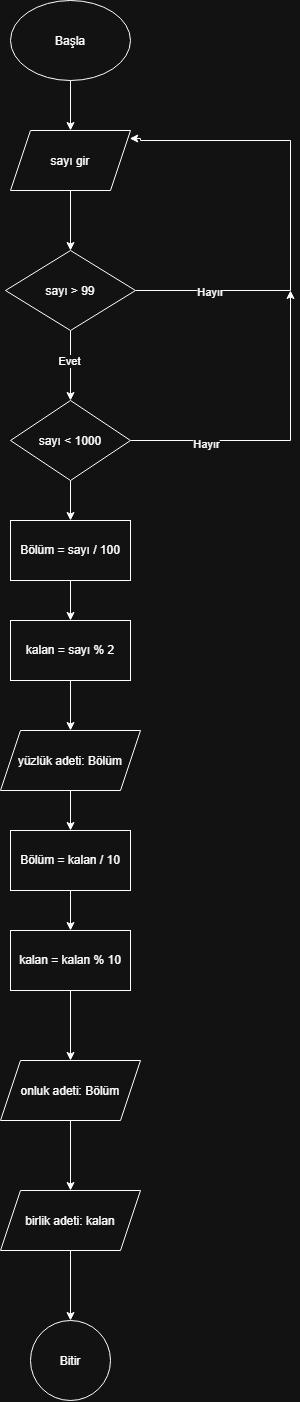

The diagram above was exported from draw.io. Its source (the exported page's mxGraphModel, read from the mxfile embedded in the PNG):
<mxGraphModel dx="538" dy="290" grid="1" gridSize="10" guides="1" tooltips="1" connect="1" arrows="1" fold="1" page="1" pageScale="1" pageWidth="1000" pageHeight="1400" math="0" shadow="0">
  <root>
    <mxCell id="GLoBJOzUq-0YJW4BPB71-0" />
    <mxCell id="GLoBJOzUq-0YJW4BPB71-1" parent="GLoBJOzUq-0YJW4BPB71-0" />
    <mxCell id="4BORfWwv4NwDiDokFli2-1" edge="1" parent="GLoBJOzUq-0YJW4BPB71-1" source="GLoBJOzUq-0YJW4BPB71-3" style="edgeStyle=orthogonalEdgeStyle;rounded=0;orthogonalLoop=1;jettySize=auto;html=1;defaultLabelBackgroundColor=page;" target="4BORfWwv4NwDiDokFli2-0" value="">
      <mxGeometry relative="1" as="geometry" />
    </mxCell>
    <mxCell id="GLoBJOzUq-0YJW4BPB71-3" parent="GLoBJOzUq-0YJW4BPB71-1" style="ellipse;whiteSpace=wrap;html=1;shapeInside=1;" value="Başla" vertex="1">
      <mxGeometry height="80" width="120" x="350" y="50" as="geometry" />
    </mxCell>
    <mxCell id="4BORfWwv4NwDiDokFli2-4" edge="1" parent="GLoBJOzUq-0YJW4BPB71-1" source="4BORfWwv4NwDiDokFli2-0" style="edgeStyle=orthogonalEdgeStyle;rounded=0;orthogonalLoop=1;jettySize=auto;html=1;defaultLabelBackgroundColor=page;" target="4BORfWwv4NwDiDokFli2-3" value="">
      <mxGeometry relative="1" as="geometry" />
    </mxCell>
    <mxCell id="4BORfWwv4NwDiDokFli2-0" parent="GLoBJOzUq-0YJW4BPB71-1" style="shape=parallelogram;perimeter=parallelogramPerimeter;whiteSpace=wrap;html=1;shapeInside=1;fixedSize=1;" value="sayı gir" vertex="1">
      <mxGeometry height="60" width="120" x="350" y="180" as="geometry" />
    </mxCell>
    <mxCell id="4BORfWwv4NwDiDokFli2-2" edge="1" parent="GLoBJOzUq-0YJW4BPB71-1" source="4BORfWwv4NwDiDokFli2-0" style="edgeStyle=orthogonalEdgeStyle;rounded=0;orthogonalLoop=1;jettySize=auto;html=1;innerLoopWaypoints=1;exitX=0.5;exitY=1;exitDx=0;exitDy=0;defaultLabelBackgroundColor=page;" target="4BORfWwv4NwDiDokFli2-0">
      <mxGeometry relative="1" as="geometry" />
    </mxCell>
    <mxCell id="4BORfWwv4NwDiDokFli2-6" edge="1" parent="GLoBJOzUq-0YJW4BPB71-1" source="4BORfWwv4NwDiDokFli2-3" style="edgeStyle=orthogonalEdgeStyle;rounded=0;orthogonalLoop=1;jettySize=auto;html=1;defaultLabelBackgroundColor=page;" target="4BORfWwv4NwDiDokFli2-5" value="">
      <mxGeometry relative="1" as="geometry" />
    </mxCell>
    <mxCell id="4BORfWwv4NwDiDokFli2-7" connectable="0" parent="4BORfWwv4NwDiDokFli2-6" style="edgeLabel;html=1;align=center;verticalAlign=middle;resizable=0;points=[];inheritText=1;defaultLabelBackgroundColor=page;" value="Evet" vertex="1">
      <mxGeometry relative="1" x="-0.1556" y="-1" as="geometry">
        <mxPoint as="offset" />
      </mxGeometry>
    </mxCell>
    <mxCell id="4BORfWwv4NwDiDokFli2-10" edge="1" parent="GLoBJOzUq-0YJW4BPB71-1" source="4BORfWwv4NwDiDokFli2-3" style="edgeStyle=orthogonalEdgeStyle;rounded=0;orthogonalLoop=1;jettySize=auto;html=1;defaultLabelBackgroundColor=page;entryX=0.994;entryY=0.133;entryDx=0;entryDy=0;entryPerimeter=0;" target="4BORfWwv4NwDiDokFli2-0">
      <mxGeometry relative="1" x="-0.3244" as="geometry">
        <Array as="points">
          <mxPoint x="630" y="340" />
          <mxPoint x="630" y="190" />
          <mxPoint x="480" y="190" />
          <mxPoint x="480" y="188" />
        </Array>
        <mxPoint x="620" y="190" as="targetPoint" />
      </mxGeometry>
    </mxCell>
    <mxCell id="4BORfWwv4NwDiDokFli2-11" connectable="0" parent="4BORfWwv4NwDiDokFli2-10" style="edgeLabel;html=1;align=center;verticalAlign=middle;resizable=0;points=[];inheritText=1;defaultLabelBackgroundColor=page;" value="Hayır" vertex="1">
      <mxGeometry relative="1" x="-0.6834" y="-1" as="geometry">
        <mxPoint as="offset" />
      </mxGeometry>
    </mxCell>
    <mxCell id="4BORfWwv4NwDiDokFli2-3" parent="GLoBJOzUq-0YJW4BPB71-1" style="rhombus;whiteSpace=wrap;html=1;shapeInside=1;" value="sayı &amp;gt; 99" vertex="1">
      <mxGeometry height="80" width="130" x="345" y="300" as="geometry" />
    </mxCell>
    <mxCell id="4BORfWwv4NwDiDokFli2-13" edge="1" parent="GLoBJOzUq-0YJW4BPB71-1" source="4BORfWwv4NwDiDokFli2-5" style="edgeStyle=orthogonalEdgeStyle;rounded=0;orthogonalLoop=1;jettySize=auto;html=1;defaultLabelBackgroundColor=page;" target="4BORfWwv4NwDiDokFli2-12" value="">
      <mxGeometry relative="1" as="geometry" />
    </mxCell>
    <mxCell id="4BORfWwv4NwDiDokFli2-18" edge="1" parent="GLoBJOzUq-0YJW4BPB71-1" source="4BORfWwv4NwDiDokFli2-5" style="edgeStyle=orthogonalEdgeStyle;rounded=0;orthogonalLoop=1;jettySize=auto;html=1;defaultLabelBackgroundColor=page;">
      <mxGeometry relative="1" as="geometry">
        <mxPoint x="630" y="340" as="targetPoint" />
      </mxGeometry>
    </mxCell>
    <mxCell id="4BORfWwv4NwDiDokFli2-19" connectable="0" parent="4BORfWwv4NwDiDokFli2-18" style="edgeLabel;html=1;align=center;verticalAlign=middle;resizable=0;points=[];inheritText=1;defaultLabelBackgroundColor=page;" value="Hayır" vertex="1">
      <mxGeometry relative="1" x="-0.517" y="-3" as="geometry">
        <mxPoint as="offset" />
      </mxGeometry>
    </mxCell>
    <mxCell id="4BORfWwv4NwDiDokFli2-5" parent="GLoBJOzUq-0YJW4BPB71-1" style="rhombus;whiteSpace=wrap;html=1;shapeInside=1;" value="sayı &amp;lt; 1000" vertex="1">
      <mxGeometry height="80" width="120" x="350" y="450" as="geometry" />
    </mxCell>
    <mxCell id="4BORfWwv4NwDiDokFli2-15" edge="1" parent="GLoBJOzUq-0YJW4BPB71-1" source="4BORfWwv4NwDiDokFli2-12" style="edgeStyle=orthogonalEdgeStyle;rounded=0;orthogonalLoop=1;jettySize=auto;html=1;defaultLabelBackgroundColor=page;" target="4BORfWwv4NwDiDokFli2-14" value="">
      <mxGeometry relative="1" as="geometry" />
    </mxCell>
    <mxCell id="4BORfWwv4NwDiDokFli2-12" parent="GLoBJOzUq-0YJW4BPB71-1" style="whiteSpace=wrap;html=1;" value="Bölüm = sayı / 100" vertex="1">
      <mxGeometry height="60" width="120" x="350" y="570" as="geometry" />
    </mxCell>
    <mxCell id="4BORfWwv4NwDiDokFli2-17" edge="1" parent="GLoBJOzUq-0YJW4BPB71-1" source="4BORfWwv4NwDiDokFli2-14" style="edgeStyle=orthogonalEdgeStyle;rounded=0;orthogonalLoop=1;jettySize=auto;html=1;defaultLabelBackgroundColor=page;" target="4BORfWwv4NwDiDokFli2-16" value="">
      <mxGeometry relative="1" as="geometry" />
    </mxCell>
    <mxCell id="4BORfWwv4NwDiDokFli2-14" parent="GLoBJOzUq-0YJW4BPB71-1" style="whiteSpace=wrap;html=1;" value="kalan = sayı % 2" vertex="1">
      <mxGeometry height="60" width="120" x="350" y="670" as="geometry" />
    </mxCell>
    <mxCell id="4BORfWwv4NwDiDokFli2-21" edge="1" parent="GLoBJOzUq-0YJW4BPB71-1" source="4BORfWwv4NwDiDokFli2-16" style="edgeStyle=orthogonalEdgeStyle;rounded=0;orthogonalLoop=1;jettySize=auto;html=1;defaultLabelBackgroundColor=page;" target="4BORfWwv4NwDiDokFli2-20" value="">
      <mxGeometry relative="1" as="geometry" />
    </mxCell>
    <mxCell id="4BORfWwv4NwDiDokFli2-16" parent="GLoBJOzUq-0YJW4BPB71-1" style="shape=parallelogram;perimeter=parallelogramPerimeter;whiteSpace=wrap;html=1;shapeInside=1;fixedSize=1;" value="yüzlük adeti: Bölüm" vertex="1">
      <mxGeometry height="60" width="140" x="340" y="780" as="geometry" />
    </mxCell>
    <mxCell id="4BORfWwv4NwDiDokFli2-23" edge="1" parent="GLoBJOzUq-0YJW4BPB71-1" source="4BORfWwv4NwDiDokFli2-20" style="edgeStyle=orthogonalEdgeStyle;rounded=0;orthogonalLoop=1;jettySize=auto;html=1;defaultLabelBackgroundColor=page;" target="4BORfWwv4NwDiDokFli2-22" value="">
      <mxGeometry relative="1" as="geometry" />
    </mxCell>
    <mxCell id="4BORfWwv4NwDiDokFli2-20" parent="GLoBJOzUq-0YJW4BPB71-1" style="whiteSpace=wrap;html=1;" value="Bölüm = kalan / 10" vertex="1">
      <mxGeometry height="60" width="120" x="350" y="880" as="geometry" />
    </mxCell>
    <mxCell id="4BORfWwv4NwDiDokFli2-25" edge="1" parent="GLoBJOzUq-0YJW4BPB71-1" source="4BORfWwv4NwDiDokFli2-22" style="edgeStyle=orthogonalEdgeStyle;rounded=0;orthogonalLoop=1;jettySize=auto;html=1;defaultLabelBackgroundColor=page;" value="">
      <mxGeometry relative="1" as="geometry">
        <mxPoint x="410" y="1110" as="targetPoint" />
      </mxGeometry>
    </mxCell>
    <mxCell id="4BORfWwv4NwDiDokFli2-22" parent="GLoBJOzUq-0YJW4BPB71-1" style="whiteSpace=wrap;html=1;" value="kalan = kalan % 10" vertex="1">
      <mxGeometry height="60" width="120" x="350" y="980" as="geometry" />
    </mxCell>
    <mxCell id="4BORfWwv4NwDiDokFli2-28" edge="1" parent="GLoBJOzUq-0YJW4BPB71-1" source="4BORfWwv4NwDiDokFli2-26" style="edgeStyle=orthogonalEdgeStyle;rounded=0;orthogonalLoop=1;jettySize=auto;html=1;defaultLabelBackgroundColor=page;" target="4BORfWwv4NwDiDokFli2-27" value="">
      <mxGeometry relative="1" as="geometry" />
    </mxCell>
    <mxCell id="4BORfWwv4NwDiDokFli2-26" parent="GLoBJOzUq-0YJW4BPB71-1" style="shape=parallelogram;perimeter=parallelogramPerimeter;whiteSpace=wrap;html=1;shapeInside=1;fixedSize=1;" value="onluk adeti: Bölüm" vertex="1">
      <mxGeometry height="60" width="140" x="340" y="1110" as="geometry" />
    </mxCell>
    <mxCell id="4BORfWwv4NwDiDokFli2-30" edge="1" parent="GLoBJOzUq-0YJW4BPB71-1" source="4BORfWwv4NwDiDokFli2-27" style="edgeStyle=orthogonalEdgeStyle;rounded=0;orthogonalLoop=1;jettySize=auto;html=1;defaultLabelBackgroundColor=page;" target="4BORfWwv4NwDiDokFli2-29" value="">
      <mxGeometry relative="1" as="geometry" />
    </mxCell>
    <mxCell id="4BORfWwv4NwDiDokFli2-27" parent="GLoBJOzUq-0YJW4BPB71-1" style="shape=parallelogram;perimeter=parallelogramPerimeter;whiteSpace=wrap;html=1;shapeInside=1;fixedSize=1;" value="birlik adeti: kalan" vertex="1">
      <mxGeometry height="60" width="140" x="340" y="1240" as="geometry" />
    </mxCell>
    <mxCell id="4BORfWwv4NwDiDokFli2-29" parent="GLoBJOzUq-0YJW4BPB71-1" style="ellipse;whiteSpace=wrap;html=1;shapeInside=1;" value="Bitir" vertex="1">
      <mxGeometry height="80" width="80" x="370" y="1370" as="geometry" />
    </mxCell>
  </root>
</mxGraphModel>